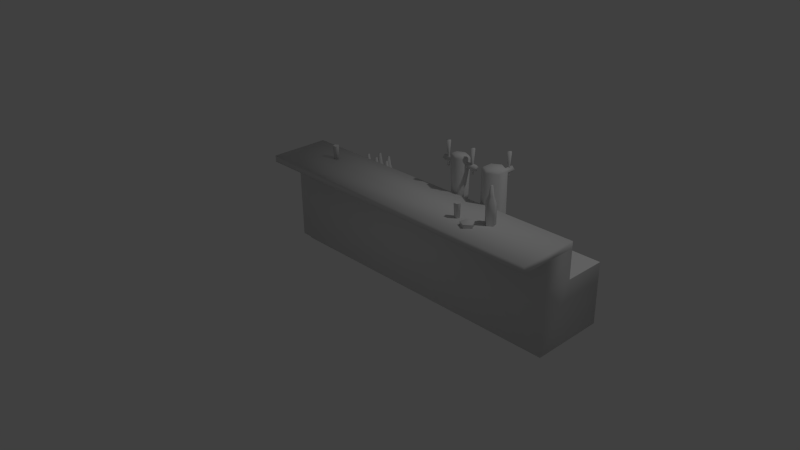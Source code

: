 # Source: bar.blend  (saved by Blender 2.69.0; exported with 4.5.12 LTS)
import bpy
from mathutils import Matrix  # noqa: F401  (used for matrix-valued properties, if any)

bpy.ops.wm.read_factory_settings(use_empty=True)
scene = bpy.context.scene
scene.name = 'Scene'

# ---- collections
col_collection_1 = bpy.data.collections.new('Collection 1'); scene.collection.children.link(col_collection_1)

# ---- materials (node trees are filled in below, after node groups)
mat_material = bpy.data.materials.new('Material')
mat_material.alpha_threshold = 0.0
mat_material.use_transparent_shadow = False
mat_material.roughness = 0.5
mat_material.line_color = (0.0, 0.0, 0.0, 1.0)

# ---- material node trees

# ---- world
world_world = bpy.data.worlds.new('World'); scene.world = world_world
world_world.color = (0.05088, 0.05088, 0.05088)
world_world.use_sun_shadow = False
world_world.sun_shadow_jitter_overblur = 0.0
world_world.cycles.sampling_method = 'MANUAL'
world_world.cycles.sample_map_resolution = 256

# ---- cameras
cam_camera = bpy.data.cameras.new('Camera')
cam_camera.clip_end = 100.0
cam_camera.lens = 35.0
cam_camera.sensor_width = 32.0
cam_camera.sensor_height = 18.0
cam_camera.ortho_scale = 7.314
cam_camera.dof.focus_distance = 0.0
cam_camera.dof.aperture_fstop = 128.0

# ---- lights
light_lamp = bpy.data.lights.new('Lamp', 'POINT')
light_lamp.transmission_factor = 0.0
light_lamp.cutoff_distance = 30.0
light_lamp.energy = 100.0
light_lamp.shadow_buffer_clip_start = 1.001
light_lamp.shadow_soft_size = 0.1
light_lamp.shadow_maximum_resolution = 0.006
light_lamp.use_absolute_resolution = True
light_lamp.cycles.use_multiple_importance_sampling = False

# ---- meshes
me_barra_cube_007 = bpy.data.meshes.new('Barra_Cube.007')
me_barra_cube_007.from_pydata([(-2.175, 1.281, 0.2271), (-2.168, 1.455, 0.2248), (-2.182, 1.455, 0.2696), (-2.187, 1.281, 0.2635), (-2.23, 1.455, 0.2696), (-2.225, 1.281, 0.2635), (-2.244, 1.455, 0.2248), (-2.237, 1.281, 0.2271), (-2.206, 1.455, 0.197), (-2.206, 1.281, 0.2047), (-2.182, 1.455, 0.2696), (-2.168, 1.455, 0.2248), (-2.244, 1.455, 0.2248), (-2.23, 1.455, 0.2696), (-2.206, 1.455, 0.197), (-0.9558, 1.005, -0.09662), (-0.9558, 0.9973, -0.1375), (-0.9503, 0.9973, -0.1416), (-0.9114, 1.005, -0.1289), (-0.9524, 0.9973, -0.1481), (-0.9283, 1.005, -0.1812), (-0.9592, 0.9973, -0.1481), (-0.9833, 1.005, -0.1812), (-0.9592, 0.9973, -0.1481), (-0.9524, 0.9973, -0.1481), (-0.9525, 0.9395, -0.1479), (-0.9591, 0.9395, -0.1479), (-1.0, 1.005, -0.1289), (-0.9613, 0.9973, -0.1416), (-0.9558, 0.9395, -0.1377), (-0.9612, 0.9395, -0.1416), (-1.01, 0.896, -0.1258), (-0.9558, 0.896, -0.08665), (-0.9613, 0.9973, -0.1416), (-0.9503, 0.9973, -0.1416), (-0.9504, 0.9395, -0.1416), (-0.9558, 0.9973, -0.1375), (-1.003, 0.8361, -0.1279), (-0.9558, 0.8361, -0.09336), (-0.9225, 0.896, -0.1892), (-0.9891, 0.896, -0.1892), (-0.9019, 0.896, -0.1258), (-0.9264, 0.8361, -0.1838), (-0.9082, 0.8361, -0.1279), (-1.003, 0.8361, -0.1279), (-0.9852, 0.8361, -0.1838), (-0.9264, 0.8361, -0.1838), (-0.9852, 0.8361, -0.1838), (-0.9082, 0.8361, -0.1279), (-0.9558, 0.8361, -0.09336), (-1.077, 1.005, -0.09662), (-1.077, 0.9973, -0.1375), (-1.071, 0.9973, -0.1416), (-1.032, 1.005, -0.1289), (-1.073, 0.9973, -0.1481), (-1.049, 1.005, -0.1812), (-1.08, 0.9973, -0.1481), (-1.104, 1.005, -0.1812), (-1.08, 0.9973, -0.1481), (-1.073, 0.9973, -0.1481), (-1.073, 0.9395, -0.1479), (-1.08, 0.9395, -0.1479), (-1.121, 1.005, -0.1289), (-1.082, 0.9973, -0.1416), (-1.077, 0.9395, -0.1377), (-1.082, 0.9395, -0.1416), (-1.131, 0.896, -0.1258), (-1.077, 0.896, -0.08665), (-1.082, 0.9973, -0.1416), (-1.071, 0.9973, -0.1416), (-1.071, 0.9395, -0.1416), (-1.077, 0.9973, -0.1375), (-1.124, 0.8361, -0.1279), (-1.077, 0.8361, -0.09336), (-1.043, 0.896, -0.1892), (-1.11, 0.896, -0.1892), (-1.023, 0.896, -0.1258), (-1.047, 0.8361, -0.1838), (-1.029, 0.8361, -0.1279), (-1.124, 0.8361, -0.1279), (-1.106, 0.8361, -0.1838), (-1.047, 0.8361, -0.1838), (-1.106, 0.8361, -0.1838), (-1.029, 0.8361, -0.1279), (-1.077, 0.8361, -0.09336), (-1.999, 0.834, -0.2112), (-2.0, 1.074, -0.2109), (-2.033, 1.074, -0.2773), (-2.033, 0.834, -0.2772), (-1.981, 1.074, -0.3299), (-1.981, 0.834, -0.3295), (-1.914, 1.074, -0.296), (-1.915, 0.834, -0.2958), (-1.975, 1.167, -0.2997), (-1.942, 1.167, -0.2832), (-1.926, 0.834, -0.2227), (-1.926, 1.074, -0.2225), (-1.984, 1.167, -0.2416), (-1.948, 1.167, -0.2472), (-1.959, 1.28, -0.2568), (-1.978, 1.28, -0.2539), (-2.0, 1.167, -0.274), (-1.986, 1.28, -0.2705), (-1.956, 1.28, -0.2752), (-1.973, 1.28, -0.2837), (-1.817, 0.834, -0.2044), (-1.817, 1.074, -0.2041), (-1.874, 1.074, -0.2509), (-1.874, 0.834, -0.2509), (-1.848, 1.074, -0.3204), (-1.848, 0.834, -0.3201), (-1.774, 1.074, -0.3165), (-1.774, 0.834, -0.3162), (-1.83, 1.167, -0.2953), (-1.794, 1.167, -0.2934), (-1.755, 0.834, -0.2447), (-1.754, 1.074, -0.2446), (-1.815, 1.167, -0.2384), (-1.784, 1.167, -0.2582), (-1.798, 1.28, -0.2624), (-1.814, 1.28, -0.2522), (-1.843, 1.167, -0.2613), (-1.829, 1.28, -0.264), (-1.803, 1.28, -0.2804), (-1.822, 1.28, -0.2814), (-1.747, 0.834, -0.09064), (-1.747, 1.074, -0.09037), (-1.783, 1.074, -0.1558), (-1.782, 0.834, -0.1557), (-1.731, 1.074, -0.2098), (-1.731, 0.834, -0.2094), (-1.664, 1.074, -0.1777), (-1.664, 0.834, -0.1775), (-1.725, 1.167, -0.1798), (-1.692, 1.167, -0.1641), (-1.674, 0.834, -0.1041), (-1.674, 1.074, -0.1039), (-1.732, 1.167, -0.1214), (-1.697, 1.167, -0.128), (-1.708, 1.28, -0.1373), (-1.726, 1.28, -0.1339), (-1.75, 1.167, -0.1534), (-1.735, 1.28, -0.1503), (-1.706, 1.28, -0.1558), (-1.722, 1.28, -0.1638), (-1.832, 0.834, -0.1166), (-1.832, 1.074, -0.1165), (-1.892, 1.074, -0.07313), (-1.892, 0.834, -0.07346), (-1.952, 1.074, -0.1172), (-1.952, 0.834, -0.1173), (-1.929, 1.074, -0.1879), (-1.928, 0.834, -0.1876), (-1.923, 1.167, -0.1277), (-1.912, 1.167, -0.1622), (-1.854, 0.834, -0.1872), (-1.854, 1.074, -0.1874), (-1.864, 1.167, -0.1273), (-1.875, 1.167, -0.162), (-1.883, 1.28, -0.1495), (-1.877, 1.28, -0.1317), (-1.894, 1.167, -0.1061), (-1.893, 1.28, -0.1208), (-1.902, 1.28, -0.1496), (-1.908, 1.28, -0.1319), (0.2882, 1.28, 0.2112), (0.288, 1.52, 0.2109), (0.3625, 1.52, 0.2111), (0.3623, 1.28, 0.2113), (0.3853, 1.52, 0.2819), (0.385, 1.28, 0.2818), (0.3251, 1.52, 0.3255), (0.325, 1.28, 0.3252), (0.3558, 1.613, 0.2735), (0.3263, 1.613, 0.2948), (0.2652, 1.28, 0.2816), (0.2649, 1.52, 0.2817), (0.3082, 1.613, 0.2388), (0.2969, 1.613, 0.2734), (0.3105, 1.726, 0.2678), (0.3163, 1.726, 0.25), (0.3446, 1.613, 0.2389), (0.335, 1.726, 0.2501), (0.3256, 1.726, 0.2788), (0.3407, 1.726, 0.2678), (0.008921, 1.585, -0.3123), (-0.02991, 1.546, -0.3123), (-0.02991, 1.546, -0.4848), (0.008921, 1.585, -0.4848), (-0.06873, 1.585, -0.3123), (-0.06873, 1.585, -0.4848), (-0.02991, 1.624, -0.4848), (-0.02991, 1.624, -0.3123), (-0.02991, 1.568, -0.4062), (-0.0508, 1.568, -0.4271), (-0.0508, 1.499, -0.4271), (-0.02991, 1.499, -0.4062), (-0.01483, 1.607, -0.4289), (-0.02991, 1.607, -0.444), (-0.02991, 1.799, -0.4641), (0.005272, 1.799, -0.4289), (-0.04498, 1.607, -0.4289), (-0.06508, 1.799, -0.4289), (-0.02991, 1.799, -0.3938), (-0.02991, 1.607, -0.4139), (-0.009008, 1.568, -0.4271), (-0.009008, 1.499, -0.4271), (-0.02991, 1.499, -0.448), (-0.02991, 1.568, -0.448), (-0.03025, 0.8316, -0.3357), (-0.03025, 1.657, -0.3357), (0.09479, 1.657, -0.2635), (0.09479, 0.8316, -0.2635), (0.09479, 1.657, -0.1191), (0.09479, 0.8316, -0.1191), (-0.03025, 1.657, -0.04693), (-0.03025, 0.8316, -0.04693), (-0.1553, 1.657, -0.1191), (-0.1553, 0.8316, -0.1191), (-0.03025, 1.682, -0.07037), (-0.135, 1.682, -0.1308), (-0.1553, 0.8316, -0.2635), (-0.1553, 1.657, -0.2635), (0.07449, 1.682, -0.2518), (-0.03025, 1.682, -0.3123), (-0.135, 1.682, -0.2518), (0.07449, 1.682, -0.1308), (-0.4202, 1.626, -0.1771), (-0.4202, 1.588, -0.1383), (-0.2477, 1.588, -0.1383), (-0.2477, 1.626, -0.1771), (-0.4202, 1.626, -0.09944), (-0.2477, 1.626, -0.09944), (-0.2477, 1.665, -0.1383), (-0.4202, 1.665, -0.1383), (-0.3263, 1.609, -0.1383), (-0.3054, 1.609, -0.1174), (-0.3054, 1.54, -0.1174), (-0.3263, 1.54, -0.1383), (-0.3036, 1.649, -0.1533), (-0.2885, 1.649, -0.1383), (-0.2684, 1.841, -0.1383), (-0.3036, 1.841, -0.1734), (-0.3036, 1.649, -0.1232), (-0.3036, 1.841, -0.1031), (-0.3388, 1.841, -0.1383), (-0.3187, 1.649, -0.1383), (-0.3054, 1.609, -0.1592), (-0.3054, 1.54, -0.1592), (-0.2845, 1.54, -0.1383), (-0.2845, 1.609, -0.1383), (-0.5493, 1.626, -0.1771), (-0.5493, 1.588, -0.1383), (-0.7218, 1.588, -0.1383), (-0.7218, 1.626, -0.1771), (-0.5493, 1.626, -0.09944), (-0.7218, 1.626, -0.09944), (-0.7218, 1.665, -0.1383), (-0.5493, 1.665, -0.1383), (-0.6432, 1.609, -0.1383), (-0.6641, 1.609, -0.1174), (-0.6641, 1.54, -0.1174), (-0.6432, 1.54, -0.1383), (-0.6659, 1.649, -0.1533), (-0.681, 1.649, -0.1383), (-0.7011, 1.841, -0.1383), (-0.6659, 1.841, -0.1734), (-0.6659, 1.649, -0.1232), (-0.6659, 1.841, -0.1031), (-0.6308, 1.841, -0.1383), (-0.6509, 1.649, -0.1383), (-0.6641, 1.609, -0.1592), (-0.6641, 1.54, -0.1592), (-0.685, 1.54, -0.1383), (-0.685, 1.609, -0.1383), (-0.485, 0.8336, -0.2055), (-0.485, 1.7, -0.2294), (-0.3748, 1.7, -0.1834), (-0.4035, 0.8336, -0.1715), (-0.3748, 1.7, -0.09151), (-0.4035, 0.8336, -0.1035), (-0.485, 1.7, -0.04556), (-0.485, 0.8336, -0.06948), (-0.5953, 1.7, -0.09151), (-0.5666, 0.8336, -0.1035), (-0.485, 1.725, -0.06048), (-0.5774, 1.725, -0.09897), (-0.5666, 0.8336, -0.1715), (-0.5953, 1.7, -0.1834), (-0.3927, 1.725, -0.176), (-0.485, 1.725, -0.2145), (-0.5774, 1.725, -0.176), (-0.3927, 1.725, -0.09897), (-0.002209, 1.281, 0.3743), (0.005058, 1.455, 0.3719), (-0.009523, 1.455, 0.4168), (-0.01401, 1.281, 0.4106), (-0.05671, 1.455, 0.4168), (-0.05222, 1.281, 0.4106), (-0.0713, 1.455, 0.3719), (-0.06403, 1.281, 0.3743), (-0.03312, 1.455, 0.3442), (-0.03312, 1.281, 0.3518), (-0.009523, 1.455, 0.4168), (0.005058, 1.455, 0.3719), (-0.0713, 1.455, 0.3719), (-0.05671, 1.455, 0.4168), (-0.03312, 1.455, 0.3442), (-1.194, 1.005, -0.09662), (-1.194, 0.9973, -0.1375), (-1.188, 0.9973, -0.1416), (-1.149, 1.005, -0.1289), (-1.19, 0.9973, -0.1481), (-1.166, 1.005, -0.1812), (-1.197, 0.9973, -0.1481), (-1.221, 1.005, -0.1812), (-1.197, 0.9973, -0.1481), (-1.19, 0.9973, -0.1481), (-1.19, 0.9395, -0.1479), (-1.197, 0.9395, -0.1479), (-1.238, 1.005, -0.1289), (-1.199, 0.9973, -0.1416), (-1.194, 0.9395, -0.1377), (-1.199, 0.9395, -0.1416), (-1.248, 0.896, -0.1258), (-1.194, 0.896, -0.08665), (-1.199, 0.9973, -0.1416), (-1.188, 0.9973, -0.1416), (-1.188, 0.9395, -0.1416), (-1.194, 0.9973, -0.1375), (-1.241, 0.8361, -0.1279), (-1.194, 0.8361, -0.09336), (-1.16, 0.896, -0.1892), (-1.227, 0.896, -0.1892), (-1.14, 0.896, -0.1258), (-1.164, 0.8361, -0.1838), (-1.146, 0.8361, -0.1279), (-1.241, 0.8361, -0.1279), (-1.223, 0.8361, -0.1838), (-1.164, 0.8361, -0.1838), (-1.223, 0.8361, -0.1838), (-1.146, 0.8361, -0.1279), (-1.194, 0.8361, -0.09336), (-2.001, 0.834, -0.1067), (-2.001, 1.074, -0.1065), (-2.073, 1.074, -0.08906), (-2.073, 0.834, -0.08934), (-2.112, 1.074, -0.1525), (-2.112, 0.834, -0.1524), (-2.064, 1.074, -0.2091), (-2.064, 0.834, -0.2088), (-2.081, 1.167, -0.1513), (-2.058, 1.167, -0.179), (-1.995, 0.834, -0.1805), (-1.995, 1.074, -0.1807), (-2.027, 1.167, -0.1288), (-2.024, 1.167, -0.1651), (-2.036, 1.28, -0.1564), (-2.038, 1.28, -0.1378), (-2.062, 1.167, -0.1203), (-2.056, 1.28, -0.1334), (-2.053, 1.28, -0.1635), (-2.065, 1.28, -0.1493), (0.2206, 1.282, 0.3871), (0.2206, 1.327, 0.3871), (0.2642, 1.327, 0.4741), (0.2642, 1.282, 0.4741), (0.195, 1.327, 0.5425), (0.195, 1.282, 0.5425), (0.1085, 1.327, 0.4978), (0.1085, 1.282, 0.4978), (0.195, 1.327, 0.5425), (0.2642, 1.327, 0.4741), (0.2185, 1.346, 0.4665), (0.188, 1.346, 0.4966), (0.1243, 1.282, 0.4017), (0.1243, 1.327, 0.4017), (0.1993, 1.346, 0.4282), (0.1569, 1.346, 0.4347), (0.2206, 1.327, 0.3871), (0.1243, 1.327, 0.4017), (0.1085, 1.327, 0.4978), (0.15, 1.346, 0.477), (-2.822, 0.8392, -0.04208), (-2.822, 0.8392, -0.5721), (-2.822, 0.07174, -0.5721), (-2.822, 0.07174, -0.04208), (1.154, 0.8392, -0.5721), (1.154, 0.07174, -0.5721), (1.154, 0.8392, -0.04208), (1.154, 0.8392, 0.3514), (1.154, 0.07174, 0.3514), (1.154, 0.07174, -0.04208), (-2.822, 0.8392, 0.3514), (-2.822, 0.07174, 0.3514), (1.098, 0.07174, 0.2897), (1.098, 0.07174, -0.04847), (1.154, 0.8392, -0.04208), (1.154, 0.8392, -0.5721), (-2.822, 0.8392, -0.5721), (-2.822, 0.8392, -0.04208), (1.154, 1.201, 0.3514), (1.154, 1.201, -0.04208), (1.154, 1.283, -0.04208), (1.154, 1.283, 0.3514), (1.098, 0.07174, -0.5041), (-2.766, 0.07174, -0.5041), (-2.822, 1.283, -0.04208), (-2.822, 1.283, 0.3514), (-2.822, 1.201, -0.04208), (-2.822, 1.201, 0.3514), (1.154, 1.283, 0.7153), (1.154, 1.201, 0.7153), (1.154, 1.201, 0.3514), (-2.822, 1.201, 0.3514), (-2.822, 1.201, -0.04208), (1.154, 1.201, -0.04208), (-2.822, 1.201, 0.7153), (-2.822, 1.283, 0.7153), (1.098, 0.07174, -0.5041), (1.098, 0.07174, -0.04847), (1.098, 0.005394, -0.04847), (1.098, 0.005394, -0.5041), (-2.766, 0.07174, -0.04847), (-2.766, 0.07174, -0.5041), (-2.766, 0.005394, -0.5041), (-2.766, 0.005394, -0.04847), (-2.766, 0.07174, -0.04847), (-2.766, 0.07174, 0.2897), (-2.766, 0.005394, 0.2897), (1.098, 0.005394, 0.2897), (-2.766, 0.07174, 0.2897), (1.098, 0.07174, 0.2897)], [], [(0, 1, 2, 3), (3, 2, 4, 5), (5, 4, 6, 7), (7, 6, 8, 9), (10, 11, 12, 13), (11, 14, 12), (1, 0, 9, 8), (15, 16, 17, 18), (18, 17, 19, 20), (20, 19, 21, 22), (23, 24, 25, 26), (27, 28, 16, 15), (22, 21, 28, 27), (29, 30, 31, 32), (33, 23, 26, 30), (24, 34, 35, 25), (36, 33, 30, 29), (34, 36, 29, 35), (32, 31, 37, 38), (26, 25, 39, 40), (35, 29, 32, 41), (30, 26, 40, 31), (25, 35, 41, 39), (42, 43, 44, 45), (40, 39, 46, 47), (41, 32, 38, 48), (31, 40, 47, 37), (39, 41, 48, 46), (43, 49, 44), (50, 51, 52, 53), (53, 52, 54, 55), (55, 54, 56, 57), (58, 59, 60, 61), (62, 63, 51, 50), (57, 56, 63, 62), (64, 65, 66, 67), (68, 58, 61, 65), (59, 69, 70, 60), (71, 68, 65, 64), (69, 71, 64, 70), (67, 66, 72, 73), (61, 60, 74, 75), (70, 64, 67, 76), (65, 61, 75, 66), (60, 70, 76, 74), (77, 78, 79, 80), (75, 74, 81, 82), (76, 67, 73, 83), (66, 75, 82, 72), (74, 76, 83, 81), (78, 84, 79), (85, 86, 87, 88), (88, 87, 89, 90), (90, 89, 91, 92), (91, 89, 93, 94), (95, 96, 86, 85), (92, 91, 96, 95), (97, 98, 99, 100), (96, 91, 94, 98), (89, 87, 101, 93), (86, 96, 98, 97), (87, 86, 97, 101), (94, 93, 104, 103), (101, 97, 100, 102), (98, 94, 103, 99), (93, 101, 102, 104), (105, 106, 107, 108), (108, 107, 109, 110), (110, 109, 111, 112), (111, 109, 113, 114), (115, 116, 106, 105), (112, 111, 116, 115), (117, 118, 119, 120), (116, 111, 114, 118), (109, 107, 121, 113), (106, 116, 118, 117), (107, 106, 117, 121), (114, 113, 124, 123), (121, 117, 120, 122), (118, 114, 123, 119), (113, 121, 122, 124), (125, 126, 127, 128), (128, 127, 129, 130), (130, 129, 131, 132), (131, 129, 133, 134), (135, 136, 126, 125), (132, 131, 136, 135), (137, 138, 139, 140), (136, 131, 134, 138), (129, 127, 141, 133), (126, 136, 138, 137), (127, 126, 137, 141), (134, 133, 144, 143), (141, 137, 140, 142), (138, 134, 143, 139), (133, 141, 142, 144), (145, 146, 147, 148), (148, 147, 149, 150), (150, 149, 151, 152), (151, 149, 153, 154), (155, 156, 146, 145), (152, 151, 156, 155), (157, 158, 159, 160), (156, 151, 154, 158), (149, 147, 161, 153), (146, 156, 158, 157), (147, 146, 157, 161), (154, 153, 164, 163), (161, 157, 160, 162), (158, 154, 163, 159), (153, 161, 162, 164), (165, 166, 167, 168), (168, 167, 169, 170), (170, 169, 171, 172), (171, 169, 173, 174), (175, 176, 166, 165), (172, 171, 176, 175), (177, 178, 179, 180), (176, 171, 174, 178), (169, 167, 181, 173), (166, 176, 178, 177), (167, 166, 177, 181), (174, 173, 184, 183), (181, 177, 180, 182), (178, 174, 183, 179), (173, 181, 182, 184), (185, 186, 187, 188), (186, 189, 190, 187), (187, 190, 191, 188), (192, 185, 188, 191), (189, 192, 191, 190), (193, 194, 195, 196), (197, 198, 199, 200), (198, 201, 202, 199), (199, 202, 203, 200), (204, 197, 200, 203), (201, 204, 203, 202), (205, 193, 196, 206), (196, 195, 207, 206), (208, 205, 206, 207), (194, 208, 207, 195), (209, 210, 211, 212), (212, 211, 213, 214), (214, 213, 215, 216), (216, 215, 217, 218), (217, 215, 219, 220), (221, 222, 210, 209), (218, 217, 222, 221), (213, 211, 223, 226), (222, 217, 220, 225), (211, 210, 224, 223), (215, 213, 226, 219), (210, 222, 225, 224), (227, 228, 229, 230), (228, 231, 232, 229), (229, 232, 233, 230), (234, 227, 230, 233), (231, 234, 233, 232), (235, 236, 237, 238), (239, 240, 241, 242), (240, 243, 244, 241), (241, 244, 245, 242), (246, 239, 242, 245), (243, 246, 245, 244), (247, 235, 238, 248), (238, 237, 249, 248), (250, 247, 248, 249), (236, 250, 249, 237), (251, 252, 253, 254), (252, 255, 256, 253), (253, 256, 257, 254), (258, 251, 254, 257), (255, 258, 257, 256), (259, 260, 261, 262), (263, 264, 265, 266), (264, 267, 268, 265), (265, 268, 269, 266), (270, 263, 266, 269), (267, 270, 269, 268), (271, 259, 262, 272), (262, 261, 273, 272), (274, 271, 272, 273), (260, 274, 273, 261), (275, 276, 277, 278), (278, 277, 279, 280), (280, 279, 281, 282), (282, 281, 283, 284), (283, 281, 285, 286), (287, 288, 276, 275), (284, 283, 288, 287), (279, 277, 289, 292), (288, 283, 286, 291), (277, 276, 290, 289), (281, 279, 292, 285), (276, 288, 291, 290), (293, 294, 295, 296), (296, 295, 297, 298), (298, 297, 299, 300), (300, 299, 301, 302), (303, 304, 305, 306), (304, 307, 305), (302, 301, 294, 293), (308, 309, 310, 311), (311, 310, 312, 313), (313, 312, 314, 315), (316, 317, 318, 319), (320, 321, 309, 308), (315, 314, 321, 320), (322, 323, 324, 325), (326, 316, 319, 323), (317, 327, 328, 318), (329, 326, 323, 322), (327, 329, 322, 328), (325, 324, 330, 331), (319, 318, 332, 333), (328, 322, 325, 334), (323, 319, 333, 324), (318, 328, 334, 332), (335, 336, 337, 338), (333, 332, 339, 340), (334, 325, 331, 341), (324, 333, 340, 330), (332, 334, 341, 339), (336, 342, 337), (343, 344, 345, 346), (346, 345, 347, 348), (348, 347, 349, 350), (349, 347, 351, 352), (353, 354, 344, 343), (350, 349, 354, 353), (355, 356, 357, 358), (354, 349, 352, 356), (347, 345, 359, 351), (344, 354, 356, 355), (345, 344, 355, 359), (352, 351, 362, 361), (359, 355, 358, 360), (356, 352, 361, 357), (351, 359, 360, 362), (363, 364, 365, 366), (366, 365, 367, 368), (368, 367, 369, 370), (371, 372, 373, 374), (375, 376, 364, 363), (370, 369, 376, 375), (375, 368, 370), (373, 377, 378, 374), (379, 380, 378, 377), (372, 379, 377, 373), (381, 371, 374, 382), (380, 381, 382, 378), (374, 378, 382), (363, 366, 368, 375), (383, 384, 385, 386), (384, 387, 388, 385), (389, 390, 391, 392), (390, 393, 394, 391), (392, 391, 395, 396), (397, 398, 399, 400), (401, 402, 403, 404), (385, 388, 405, 406), (387, 389, 392, 388), (393, 383, 386, 394), (404, 403, 407, 408), (402, 409, 407, 403), (409, 410, 408, 407), (401, 404, 411, 412), (393, 390, 413, 414), (383, 393, 414, 415), (389, 383, 415, 416), (390, 389, 416, 413), (417, 412, 411, 418), (408, 410, 417, 418), (404, 408, 418, 411), (410, 401, 412, 417), (419, 420, 421, 422), (423, 424, 425, 426), (386, 385, 406, 427), (391, 394, 428, 395), (388, 392, 396, 405), (394, 386, 427, 428), (426, 425, 422, 421), (429, 426, 421, 430), (431, 423, 426, 429), (420, 432, 430, 421), (432, 431, 429, 430), (424, 419, 422, 425), (108, 110, 112, 115, 105), (293, 296, 298, 300, 302), (27, 15, 18, 20, 22), (0, 3, 5, 7, 9), (358, 357, 361, 362, 360), (92, 95, 85, 88, 90), (150, 152, 155, 145, 148), (311, 313, 315, 320, 308), (292, 289, 290, 291, 286, 285), (119, 123, 124, 122, 120), (353, 343, 346, 348, 350), (168, 170, 172, 175, 165), (53, 55, 57, 62, 50), (220, 219, 226, 223, 224, 225), (160, 159, 163, 164, 162), (142, 140, 139, 143, 144), (184, 182, 180, 179, 183), (99, 103, 104, 102, 100), (132, 135, 125, 128, 130)])
me_barra_cube_007.polygons.foreach_set('use_smooth', [True] * 306)
_k = set([(1, 2), (1, 8), (2, 4), (4, 6), (6, 8), (10, 11), (10, 13), (11, 14), (12, 13), (12, 14), (16, 17), (16, 28), (17, 19), (19, 21), (21, 28), (23, 24), (23, 33), (24, 34), (33, 36), (34, 36), (37, 38), (37, 47), (38, 48), (42, 43), (42, 45), (43, 49), (44, 45), (44, 49), (46, 47), (46, 48), (51, 52), (51, 63), (52, 54), (54, 56), (56, 63), (58, 59), (58, 68), (59, 69), (68, 71), (69, 71), (72, 73), (72, 82), (73, 83), (77, 78), (77, 80), (78, 84), (79, 80), (79, 84), (81, 82), (81, 83), (185, 186), (185, 192), (186, 189), (189, 192), (193, 194), (193, 205), (194, 208), (197, 198), (197, 204), (198, 201), (201, 204), (205, 208), (209, 212), (209, 221), (212, 214), (214, 216), (216, 218), (218, 221), (227, 228), (227, 234), (228, 231), (231, 234), (235, 236), (235, 247), (236, 250), (239, 240), (239, 246), (240, 243), (243, 246), (247, 250), (251, 252), (251, 258), (252, 255), (255, 258), (259, 260), (259, 271), (260, 274), (263, 264), (263, 270), (264, 267), (267, 270), (271, 274), (275, 278), (275, 287), (278, 280), (280, 282), (282, 284), (284, 287), (294, 295), (294, 301), (295, 297), (297, 299), (299, 301), (303, 304), (303, 306), (304, 307), (305, 306), (305, 307), (309, 310), (309, 321), (310, 312), (312, 314), (314, 321), (316, 317), (316, 326), (317, 327), (326, 329), (327, 329), (330, 331), (330, 340), (331, 341), (335, 336), (335, 338), (336, 342), (337, 338), (337, 342), (339, 340), (339, 341), (364, 365), (364, 376), (365, 367), (367, 369), (369, 376), (371, 372), (371, 381), (372, 379), (379, 380), (380, 381), (383, 384), (383, 389), (384, 387), (387, 389), (395, 396), (395, 428), (396, 405), (397, 398), (397, 400), (398, 399), (399, 400), (401, 402), (401, 410), (402, 409), (405, 406), (406, 427), (409, 410), (413, 414), (413, 416), (414, 415), (415, 416), (419, 420), (419, 424), (420, 432), (423, 424), (423, 431), (427, 428), (431, 432)])
me_barra_cube_007.attributes.new('sharp_edge', 'BOOLEAN', 'EDGE').data.foreach_set('value', [ (min(e.vertices), max(e.vertices)) in _k for e in me_barra_cube_007.edges])
_uv = me_barra_cube_007.uv_layers.new(name='UVMap')
_uv.uv.foreach_set('vector', [0.8005, 0.6625, 0.8027, 0.6926, 0.7946, 0.6929, 0.7939, 0.6628, 0.7939, 0.6628, 0.7946, 0.6929, 0.7864, 0.6929, 0.7873, 0.6628, 0.7873, 0.6628, 0.7864, 0.6929, 0.7783, 0.6925, 0.7808, 0.6624, 0.7808, 0.6624, 0.7783, 0.6925, 0.7703, 0.6916, 0.7742, 0.6617, 0.7946, 0.6929, 0.797, 0.7007, 0.7839, 0.7006, 0.7864, 0.6929, 0.797, 0.7007, 0.7905, 0.7054, 0.7839, 0.7006, 0.8027, 0.6926, 0.8005, 0.6625, 0.807, 0.6619, 0.8107, 0.6918, 0.8316, 0.716, 0.8339, 0.7255, 0.8322, 0.7255, 0.8263, 0.7185, 0.8263, 0.7185, 0.8322, 0.7255, 0.8305, 0.7261, 0.8228, 0.7229, 0.8228, 0.7229, 0.8305, 0.7261, 0.8291, 0.7277, 0.8223, 0.7297, 0.8291, 0.7277, 0.8305, 0.7261, 0.8314, 0.7385, 0.8304, 0.7386, 0.8398, 0.7167, 0.8355, 0.726, 0.8339, 0.7255, 0.8316, 0.716, 0.8464, 0.7277, 0.8367, 0.727, 0.8355, 0.726, 0.8398, 0.7167, 0.8292, 0.7407, 0.8298, 0.742, 0.8215, 0.7495, 0.8151, 0.74, 0.8355, 0.726, 0.8367, 0.727, 0.8361, 0.7385, 0.8348, 0.7384, 0.8305, 0.7261, 0.8322, 0.7255, 0.8326, 0.7384, 0.8314, 0.7385, 0.8339, 0.7255, 0.8355, 0.726, 0.8348, 0.7384, 0.8337, 0.7384, 0.8322, 0.7255, 0.8339, 0.7255, 0.8337, 0.7384, 0.8326, 0.7384, 0.8151, 0.74, 0.8215, 0.7495, 0.8159, 0.7583, 0.806, 0.75, 0.831, 0.7425, 0.8323, 0.7423, 0.8354, 0.7527, 0.8283, 0.7533, 0.8333, 0.7414, 0.8337, 0.74, 0.8484, 0.7398, 0.8421, 0.7491, 0.8298, 0.742, 0.831, 0.7425, 0.8283, 0.7533, 0.8215, 0.7495, 0.8323, 0.7423, 0.8333, 0.7414, 0.8421, 0.7491, 0.8354, 0.7527, 0.8383, 0.7627, 0.8414, 0.774, 0.8225, 0.7731, 0.8266, 0.7622, 0.8283, 0.7533, 0.8354, 0.7527, 0.8383, 0.7627, 0.8266, 0.7622, 0.8421, 0.7491, 0.8484, 0.7398, 0.8562, 0.7483, 0.8484, 0.7564, 0.8215, 0.7495, 0.8283, 0.7533, 0.8266, 0.7622, 0.8159, 0.7583, 0.8354, 0.7527, 0.8421, 0.7491, 0.8484, 0.7564, 0.8383, 0.7627, 0.8414, 0.774, 0.8316, 0.7805, 0.8225, 0.7731, 0.8316, 0.716, 0.8339, 0.7255, 0.8322, 0.7255, 0.8263, 0.7185, 0.8263, 0.7185, 0.8322, 0.7255, 0.8305, 0.7261, 0.8228, 0.7229, 0.8228, 0.7229, 0.8305, 0.7261, 0.8291, 0.7277, 0.8223, 0.7297, 0.8291, 0.7277, 0.8305, 0.7261, 0.8314, 0.7385, 0.8304, 0.7386, 0.8398, 0.7167, 0.8355, 0.726, 0.8339, 0.7255, 0.8316, 0.716, 0.8464, 0.7277, 0.8367, 0.727, 0.8355, 0.726, 0.8398, 0.7167, 0.8292, 0.7407, 0.8298, 0.742, 0.8215, 0.7495, 0.8151, 0.74, 0.8355, 0.726, 0.8367, 0.727, 0.8361, 0.7385, 0.8348, 0.7384, 0.8305, 0.7261, 0.8322, 0.7255, 0.8326, 0.7384, 0.8314, 0.7385, 0.8339, 0.7255, 0.8355, 0.726, 0.8348, 0.7384, 0.8337, 0.7384, 0.8322, 0.7255, 0.8339, 0.7255, 0.8337, 0.7384, 0.8326, 0.7384, 0.8151, 0.74, 0.8215, 0.7495, 0.8159, 0.7583, 0.806, 0.75, 0.831, 0.7425, 0.8323, 0.7423, 0.8354, 0.7527, 0.8283, 0.7533, 0.8333, 0.7414, 0.8337, 0.74, 0.8484, 0.7398, 0.8421, 0.7491, 0.8298, 0.742, 0.831, 0.7425, 0.8283, 0.7533, 0.8215, 0.7495, 0.8323, 0.7423, 0.8333, 0.7414, 0.8421, 0.7491, 0.8354, 0.7527, 0.8383, 0.7627, 0.8414, 0.774, 0.8225, 0.7731, 0.8266, 0.7622, 0.8283, 0.7533, 0.8354, 0.7527, 0.8383, 0.7627, 0.8266, 0.7622, 0.8421, 0.7491, 0.8484, 0.7398, 0.8562, 0.7483, 0.8484, 0.7564, 0.8215, 0.7495, 0.8283, 0.7533, 0.8266, 0.7622, 0.8159, 0.7583, 0.8354, 0.7527, 0.8421, 0.7491, 0.8484, 0.7564, 0.8383, 0.7627, 0.8414, 0.774, 0.8316, 0.7805, 0.8225, 0.7731, 0.7395, 0.7069, 0.7384, 0.746, 0.7263, 0.7478, 0.7262, 0.7067, 0.7262, 0.7067, 0.7263, 0.7478, 0.7138, 0.7469, 0.7136, 0.7068, 0.7136, 0.7068, 0.7138, 0.7469, 0.7014, 0.7483, 0.7003, 0.707, 0.7014, 0.7483, 0.7138, 0.7469, 0.7139, 0.7635, 0.7074, 0.7645, 0.7527, 0.7076, 0.7499, 0.7469, 0.7384, 0.746, 0.7395, 0.7069, 0.7659, 0.7087, 0.7617, 0.7498, 0.7499, 0.7469, 0.7527, 0.7076, 0.7399, 0.7632, 0.7468, 0.7635, 0.7441, 0.7848, 0.7407, 0.7847, 0.7499, 0.7469, 0.7617, 0.7498, 0.7534, 0.7652, 0.7468, 0.7635, 0.7138, 0.7469, 0.7263, 0.7478, 0.7205, 0.7642, 0.7139, 0.7635, 0.7384, 0.746, 0.7499, 0.7469, 0.7468, 0.7635, 0.7399, 0.7632, 0.7263, 0.7478, 0.7384, 0.746, 0.7399, 0.7632, 0.7331, 0.7644, 0.7074, 0.7645, 0.7139, 0.7635, 0.7144, 0.7842, 0.7111, 0.7845, 0.7331, 0.7644, 0.7399, 0.7632, 0.7407, 0.7847, 0.7374, 0.7851, 0.7468, 0.7635, 0.7534, 0.7652, 0.7474, 0.7855, 0.7441, 0.7848, 0.7139, 0.7635, 0.7205, 0.7642, 0.7177, 0.7844, 0.7144, 0.7842, 0.7395, 0.7069, 0.7384, 0.746, 0.7263, 0.7478, 0.7262, 0.7067, 0.7262, 0.7067, 0.7263, 0.7478, 0.7138, 0.7469, 0.7136, 0.7068, 0.7136, 0.7068, 0.7138, 0.7469, 0.7014, 0.7483, 0.7003, 0.707, 0.7014, 0.7483, 0.7138, 0.7469, 0.7139, 0.7635, 0.7074, 0.7645, 0.7527, 0.7076, 0.7499, 0.7469, 0.7384, 0.746, 0.7395, 0.7069, 0.7659, 0.7087, 0.7617, 0.7498, 0.7499, 0.7469, 0.7527, 0.7076, 0.7399, 0.7632, 0.7468, 0.7635, 0.7441, 0.7848, 0.7407, 0.7847, 0.7499, 0.7469, 0.7617, 0.7498, 0.7534, 0.7652, 0.7468, 0.7635, 0.7138, 0.7469, 0.7263, 0.7478, 0.7205, 0.7642, 0.7139, 0.7635, 0.7384, 0.746, 0.7499, 0.7469, 0.7468, 0.7635, 0.7399, 0.7632, 0.7263, 0.7478, 0.7384, 0.746, 0.7399, 0.7632, 0.7331, 0.7644, 0.7074, 0.7645, 0.7139, 0.7635, 0.7144, 0.7842, 0.7111, 0.7845, 0.7331, 0.7644, 0.7399, 0.7632, 0.7407, 0.7847, 0.7374, 0.7851, 0.7468, 0.7635, 0.7534, 0.7652, 0.7474, 0.7855, 0.7441, 0.7848, 0.7139, 0.7635, 0.7205, 0.7642, 0.7177, 0.7844, 0.7144, 0.7842, 0.7395, 0.7069, 0.7384, 0.746, 0.7263, 0.7478, 0.7262, 0.7067, 0.7262, 0.7067, 0.7263, 0.7478, 0.7138, 0.7469, 0.7136, 0.7068, 0.7136, 0.7068, 0.7138, 0.7469, 0.7014, 0.7483, 0.7003, 0.707, 0.7014, 0.7483, 0.7138, 0.7469, 0.7139, 0.7635, 0.7074, 0.7645, 0.7527, 0.7076, 0.7499, 0.7469, 0.7384, 0.746, 0.7395, 0.7069, 0.7659, 0.7087, 0.7617, 0.7498, 0.7499, 0.7469, 0.7527, 0.7076, 0.7399, 0.7632, 0.7468, 0.7635, 0.7441, 0.7848, 0.7407, 0.7847, 0.7499, 0.7469, 0.7617, 0.7498, 0.7534, 0.7652, 0.7468, 0.7635, 0.7138, 0.7469, 0.7263, 0.7478, 0.7205, 0.7642, 0.7139, 0.7635, 0.7384, 0.746, 0.7499, 0.7469, 0.7468, 0.7635, 0.7399, 0.7632, 0.7263, 0.7478, 0.7384, 0.746, 0.7399, 0.7632, 0.7331, 0.7644, 0.7074, 0.7645, 0.7139, 0.7635, 0.7144, 0.7842, 0.7111, 0.7845, 0.7331, 0.7644, 0.7399, 0.7632, 0.7407, 0.7847, 0.7374, 0.7851, 0.7468, 0.7635, 0.7534, 0.7652, 0.7474, 0.7855, 0.7441, 0.7848, 0.7139, 0.7635, 0.7205, 0.7642, 0.7177, 0.7844, 0.7144, 0.7842, 0.7395, 0.7069, 0.7384, 0.746, 0.7263, 0.7478, 0.7262, 0.7067, 0.7262, 0.7067, 0.7263, 0.7478, 0.7138, 0.7469, 0.7136, 0.7068, 0.7136, 0.7068, 0.7138, 0.7469, 0.7014, 0.7483, 0.7003, 0.707, 0.7014, 0.7483, 0.7138, 0.7469, 0.7139, 0.7635, 0.7074, 0.7645, 0.7527, 0.7076, 0.7499, 0.7469, 0.7384, 0.746, 0.7395, 0.7069, 0.7659, 0.7087, 0.7617, 0.7498, 0.7499, 0.7469, 0.7527, 0.7076, 0.7399, 0.7632, 0.7468, 0.7635, 0.7441, 0.7848, 0.7407, 0.7847, 0.7499, 0.7469, 0.7617, 0.7498, 0.7534, 0.7652, 0.7468, 0.7635, 0.7138, 0.7469, 0.7263, 0.7478, 0.7205, 0.7642, 0.7139, 0.7635, 0.7384, 0.746, 0.7499, 0.7469, 0.7468, 0.7635, 0.7399, 0.7632, 0.7263, 0.7478, 0.7384, 0.746, 0.7399, 0.7632, 0.7331, 0.7644, 0.7074, 0.7645, 0.7139, 0.7635, 0.7144, 0.7842, 0.7111, 0.7845, 0.7331, 0.7644, 0.7399, 0.7632, 0.7407, 0.7847, 0.7374, 0.7851, 0.7468, 0.7635, 0.7534, 0.7652, 0.7474, 0.7855, 0.7441, 0.7848, 0.7139, 0.7635, 0.7205, 0.7642, 0.7177, 0.7844, 0.7144, 0.7842, 0.7395, 0.7069, 0.7384, 0.746, 0.7263, 0.7478, 0.7262, 0.7067, 0.7262, 0.7067, 0.7263, 0.7478, 0.7138, 0.7469, 0.7136, 0.7068, 0.7136, 0.7068, 0.7138, 0.7469, 0.7014, 0.7483, 0.7003, 0.707, 0.7014, 0.7483, 0.7138, 0.7469, 0.7139, 0.7635, 0.7074, 0.7645, 0.7527, 0.7076, 0.7499, 0.7469, 0.7384, 0.746, 0.7395, 0.7069, 0.7659, 0.7087, 0.7617, 0.7498, 0.7499, 0.7469, 0.7527, 0.7076, 0.7399, 0.7632, 0.7468, 0.7635, 0.7441, 0.7848, 0.7407, 0.7847, 0.7499, 0.7469, 0.7617, 0.7498, 0.7534, 0.7652, 0.7468, 0.7635, 0.7138, 0.7469, 0.7263, 0.7478, 0.7205, 0.7642, 0.7139, 0.7635, 0.7384, 0.746, 0.7499, 0.7469, 0.7468, 0.7635, 0.7399, 0.7632, 0.7263, 0.7478, 0.7384, 0.746, 0.7399, 0.7632, 0.7331, 0.7644, 0.7074, 0.7645, 0.7139, 0.7635, 0.7144, 0.7842, 0.7111, 0.7845, 0.7331, 0.7644, 0.7399, 0.7632, 0.7407, 0.7847, 0.7374, 0.7851, 0.7468, 0.7635, 0.7534, 0.7652, 0.7474, 0.7855, 0.7441, 0.7848, 0.7139, 0.7635, 0.7205, 0.7642, 0.7177, 0.7844, 0.7144, 0.7842, 0.7127, 0.4779, 0.7127, 0.4873, 0.7424, 0.4873, 0.7424, 0.4779, 0.7127, 0.4495, 0.7127, 0.459, 0.7424, 0.459, 0.7424, 0.4495, 0.7519, 0.459, 0.7424, 0.459, 0.7424, 0.4684, 0.7519, 0.4684, 0.7127, 0.4684, 0.7127, 0.4779, 0.7424, 0.4779, 0.7424, 0.4684, 0.7127, 0.459, 0.7127, 0.4684, 0.7424, 0.4684, 0.7424, 0.459, 0.7127, 0.8306, 0.7178, 0.8306, 0.7178, 0.8187, 0.7127, 0.8187, 0.7729, 0.7731, 0.7692, 0.7728, 0.7643, 0.8056, 0.7729, 0.8063, 0.7692, 0.7728, 0.7656, 0.772, 0.756, 0.8037, 0.7643, 0.8056, 0.7916, 0.8121, 0.7897, 0.8037, 0.7814, 0.8056, 0.7833, 0.814, 0.7765, 0.7728, 0.7729, 0.7731, 0.7729, 0.8063, 0.7814, 0.8056, 0.7801, 0.772, 0.7765, 0.7728, 0.7814, 0.8056, 0.7897, 0.8037, 0.7077, 0.8306, 0.7127, 0.8306, 0.7127, 0.8187, 0.7077, 0.8187, 0.7127, 0.8187, 0.7178, 0.8187, 0.7178, 0.8136, 0.7127, 0.8136, 0.7026, 0.8306, 0.7077, 0.8306, 0.7077, 0.8187, 0.7026, 0.8187, 0.6975, 0.8306, 0.7026, 0.8306, 0.7026, 0.8187, 0.6975, 0.8187, 0.7751, 0.49, 0.7751, 0.6328, 0.7501, 0.6328, 0.7501, 0.49, 0.7501, 0.49, 0.7501, 0.6328, 0.7251, 0.6328, 0.7251, 0.49, 0.7251, 0.49, 0.7251, 0.6328, 0.7001, 0.6328, 0.7001, 0.49, 0.85, 0.49, 0.85, 0.6328, 0.825, 0.6328, 0.825, 0.49, 0.6873, 0.6543, 0.7001, 0.6328, 0.7033, 0.6381, 0.6935, 0.6542, 0.8001, 0.49, 0.8001, 0.6328, 0.7751, 0.6328, 0.7751, 0.49, 0.825, 0.49, 0.825, 0.6328, 0.8001, 0.6328, 0.8001, 0.49, 0.7251, 0.6328, 0.7375, 0.6544, 0.7313, 0.6545, 0.7222, 0.6383, 0.6996, 0.676, 0.6873, 0.6543, 0.6935, 0.6542, 0.7025, 0.6705, 0.7375, 0.6544, 0.7245, 0.6756, 0.7213, 0.6704, 0.7313, 0.6545, 0.7001, 0.6328, 0.7251, 0.6328, 0.7222, 0.6383, 0.7033, 0.6381, 0.7245, 0.6756, 0.6996, 0.676, 0.7025, 0.6705, 0.7213, 0.6704, 0.7127, 0.4779, 0.7127, 0.4873, 0.7424, 0.4873, 0.7424, 0.4779, 0.7127, 0.4495, 0.7127, 0.459, 0.7424, 0.459, 0.7424, 0.4495, 0.7519, 0.459, 0.7424, 0.459, 0.7424, 0.4684, 0.7519, 0.4684, 0.7127, 0.4684, 0.7127, 0.4779, 0.7424, 0.4779, 0.7424, 0.4684, 0.7127, 0.459, 0.7127, 0.4684, 0.7424, 0.4684, 0.7424, 0.459, 0.7127, 0.8306, 0.7178, 0.8306, 0.7178, 0.8187, 0.7127, 0.8187, 0.7729, 0.7731, 0.7692, 0.7728, 0.7643, 0.8056, 0.7729, 0.8063, 0.7692, 0.7728, 0.7656, 0.772, 0.756, 0.8037, 0.7643, 0.8056, 0.7916, 0.8121, 0.7897, 0.8037, 0.7814, 0.8056, 0.7833, 0.814, 0.7765, 0.7728, 0.7729, 0.7731, 0.7729, 0.8063, 0.7814, 0.8056, 0.7801, 0.772, 0.7765, 0.7728, 0.7814, 0.8056, 0.7897, 0.8037, 0.7077, 0.8306, 0.7127, 0.8306, 0.7127, 0.8187, 0.7077, 0.8187, 0.7127, 0.8187, 0.7178, 0.8187, 0.7178, 0.8136, 0.7127, 0.8136, 0.7026, 0.8306, 0.7077, 0.8306, 0.7077, 0.8187, 0.7026, 0.8187, 0.6975, 0.8306, 0.7026, 0.8306, 0.7026, 0.8187, 0.6975, 0.8187, 0.7127, 0.4779, 0.7127, 0.4873, 0.7424, 0.4873, 0.7424, 0.4779, 0.7127, 0.4495, 0.7127, 0.459, 0.7424, 0.459, 0.7424, 0.4495, 0.7519, 0.459, 0.7424, 0.459, 0.7424, 0.4684, 0.7519, 0.4684, 0.7127, 0.4684, 0.7127, 0.4779, 0.7424, 0.4779, 0.7424, 0.4684, 0.7127, 0.459, 0.7127, 0.4684, 0.7424, 0.4684, 0.7424, 0.459, 0.7127, 0.8306, 0.7178, 0.8306, 0.7178, 0.8187, 0.7127, 0.8187, 0.7729, 0.7731, 0.7692, 0.7728, 0.7643, 0.8056, 0.7729, 0.8063, 0.7692, 0.7728, 0.7656, 0.772, 0.756, 0.8037, 0.7643, 0.8056, 0.7916, 0.8121, 0.7897, 0.8037, 0.7814, 0.8056, 0.7833, 0.814, 0.7765, 0.7728, 0.7729, 0.7731, 0.7729, 0.8063, 0.7814, 0.8056, 0.7801, 0.772, 0.7765, 0.7728, 0.7814, 0.8056, 0.7897, 0.8037, 0.7077, 0.8306, 0.7127, 0.8306, 0.7127, 0.8187, 0.7077, 0.8187, 0.7127, 0.8187, 0.7178, 0.8187, 0.7178, 0.8136, 0.7127, 0.8136, 0.7026, 0.8306, 0.7077, 0.8306, 0.7077, 0.8187, 0.7026, 0.8187, 0.6975, 0.8306, 0.7026, 0.8306, 0.7026, 0.8187, 0.6975, 0.8187, 0.8739, 0.2228, 0.8793, 0.3729, 0.8586, 0.3734, 0.8586, 0.2232, 0.8586, 0.2232, 0.8586, 0.3734, 0.8427, 0.3732, 0.8468, 0.223, 0.8468, 0.223, 0.8427, 0.3732, 0.822, 0.3721, 0.8315, 0.2222, 0.8315, 0.2222, 0.822, 0.3721, 0.8014, 0.3706, 0.8162, 0.2211, 0.8014, 0.3706, 0.822, 0.3721, 0.8194, 0.3768, 0.8047, 0.3752, 0.8891, 0.2221, 0.9, 0.3719, 0.8793, 0.3729, 0.8739, 0.2228, 0.9009, 0.221, 0.9158, 0.3706, 0.9, 0.3719, 0.8891, 0.2221, 0.834, 0.3886, 0.8264, 0.4031, 0.823, 0.3984, 0.8287, 0.3885, 0.7935, 0.3848, 0.8014, 0.3706, 0.8047, 0.3752, 0.7989, 0.3849, 0.8264, 0.4031, 0.8057, 0.4011, 0.8083, 0.3964, 0.823, 0.3984, 0.822, 0.3721, 0.834, 0.3886, 0.8287, 0.3885, 0.8194, 0.3768, 0.8057, 0.4011, 0.7935, 0.3848, 0.7989, 0.3849, 0.8083, 0.3964, 0.8005, 0.6625, 0.8027, 0.6926, 0.7946, 0.6929, 0.7939, 0.6628, 0.7939, 0.6628, 0.7946, 0.6929, 0.7864, 0.6929, 0.7873, 0.6628, 0.7873, 0.6628, 0.7864, 0.6929, 0.7783, 0.6925, 0.7808, 0.6624, 0.7808, 0.6624, 0.7783, 0.6925, 0.7703, 0.6916, 0.7742, 0.6617, 0.7946, 0.6929, 0.797, 0.7007, 0.7839, 0.7006, 0.7864, 0.6929, 0.797, 0.7007, 0.7905, 0.7054, 0.7839, 0.7006, 0.807, 0.6619, 0.8107, 0.6918, 0.8027, 0.6926, 0.8005, 0.6625, 0.8316, 0.716, 0.8339, 0.7255, 0.8322, 0.7255, 0.8263, 0.7185, 0.8263, 0.7185, 0.8322, 0.7255, 0.8305, 0.7261, 0.8228, 0.7229, 0.8228, 0.7229, 0.8305, 0.7261, 0.8291, 0.7277, 0.8223, 0.7297, 0.8291, 0.7277, 0.8305, 0.7261, 0.8314, 0.7385, 0.8304, 0.7386, 0.8398, 0.7167, 0.8355, 0.726, 0.8339, 0.7255, 0.8316, 0.716, 0.8464, 0.7277, 0.8367, 0.727, 0.8355, 0.726, 0.8398, 0.7167, 0.8292, 0.7407, 0.8298, 0.742, 0.8215, 0.7495, 0.8151, 0.74, 0.8355, 0.726, 0.8367, 0.727, 0.8361, 0.7385, 0.8348, 0.7384, 0.8305, 0.7261, 0.8322, 0.7255, 0.8326, 0.7384, 0.8314, 0.7385, 0.8339, 0.7255, 0.8355, 0.726, 0.8348, 0.7384, 0.8337, 0.7384, 0.8322, 0.7255, 0.8339, 0.7255, 0.8337, 0.7384, 0.8326, 0.7384, 0.8151, 0.74, 0.8215, 0.7495, 0.8159, 0.7583, 0.806, 0.75, 0.831, 0.7425, 0.8323, 0.7423, 0.8354, 0.7527, 0.8283, 0.7533, 0.8333, 0.7414, 0.8337, 0.74, 0.8484, 0.7398, 0.8421, 0.7491, 0.8298, 0.742, 0.831, 0.7425, 0.8283, 0.7533, 0.8215, 0.7495, 0.8323, 0.7423, 0.8333, 0.7414, 0.8421, 0.7491, 0.8354, 0.7527, 0.8383, 0.7627, 0.8414, 0.774, 0.8225, 0.7731, 0.8266, 0.7622, 0.8283, 0.7533, 0.8354, 0.7527, 0.8383, 0.7627, 0.8266, 0.7622, 0.8421, 0.7491, 0.8484, 0.7398, 0.8562, 0.7483, 0.8484, 0.7564, 0.8215, 0.7495, 0.8283, 0.7533, 0.8266, 0.7622, 0.8159, 0.7583, 0.8354, 0.7527, 0.8421, 0.7491, 0.8484, 0.7564, 0.8383, 0.7627, 0.8414, 0.774, 0.8316, 0.7805, 0.8225, 0.7731, 0.7395, 0.7069, 0.7384, 0.746, 0.7263, 0.7478, 0.7262, 0.7067, 0.7262, 0.7067, 0.7263, 0.7478, 0.7138, 0.7469, 0.7136, 0.7068, 0.7136, 0.7068, 0.7138, 0.7469, 0.7014, 0.7483, 0.7003, 0.707, 0.7014, 0.7483, 0.7138, 0.7469, 0.7139, 0.7635, 0.7074, 0.7645, 0.7527, 0.7076, 0.7499, 0.7469, 0.7384, 0.746, 0.7395, 0.7069, 0.7659, 0.7087, 0.7617, 0.7498, 0.7499, 0.7469, 0.7527, 0.7076, 0.7399, 0.7632, 0.7468, 0.7635, 0.7441, 0.7848, 0.7407, 0.7847, 0.7499, 0.7469, 0.7617, 0.7498, 0.7534, 0.7652, 0.7468, 0.7635, 0.7138, 0.7469, 0.7263, 0.7478, 0.7205, 0.7642, 0.7139, 0.7635, 0.7384, 0.746, 0.7499, 0.7469, 0.7468, 0.7635, 0.7399, 0.7632, 0.7263, 0.7478, 0.7384, 0.746, 0.7399, 0.7632, 0.7331, 0.7644, 0.7074, 0.7645, 0.7139, 0.7635, 0.7144, 0.7842, 0.7111, 0.7845, 0.7331, 0.7644, 0.7399, 0.7632, 0.7407, 0.7847, 0.7374, 0.7851, 0.7468, 0.7635, 0.7534, 0.7652, 0.7474, 0.7855, 0.7441, 0.7848, 0.7139, 0.7635, 0.7205, 0.7642, 0.7177, 0.7844, 0.7144, 0.7842, 0.9077, 0.4137, 0.9077, 0.4215, 0.8908, 0.4215, 0.8908, 0.4136, 0.8908, 0.4136, 0.8908, 0.4215, 0.8738, 0.4215, 0.8738, 0.4136, 0.8738, 0.4136, 0.8738, 0.4215, 0.8568, 0.4215, 0.8568, 0.4136, 0.8738, 0.4215, 0.879, 0.4376, 0.8709, 0.4351, 0.8689, 0.4285, 0.9247, 0.4137, 0.9247, 0.4216, 0.9077, 0.4215, 0.9077, 0.4137, 0.9417, 0.4137, 0.9417, 0.4216, 0.9247, 0.4216, 0.9247, 0.4137, 0.8516, 0.3974, 0.8738, 0.4136, 0.8568, 0.4136, 0.8709, 0.4351, 0.8652, 0.4391, 0.8596, 0.4349, 0.8689, 0.4285, 0.8653, 0.4476, 0.8516, 0.4376, 0.8596, 0.4349, 0.8652, 0.4391, 0.879, 0.4376, 0.8653, 0.4476, 0.8652, 0.4391, 0.8709, 0.4351, 0.8568, 0.4215, 0.8738, 0.4215, 0.8689, 0.4285, 0.8619, 0.4283, 0.8516, 0.4376, 0.8568, 0.4215, 0.8619, 0.4283, 0.8596, 0.4349, 0.8689, 0.4285, 0.8596, 0.4349, 0.8619, 0.4283, 0.8653, 0.3875, 0.8791, 0.3975, 0.8738, 0.4136, 0.8516, 0.3974, 0.09123, 0.1437, 0.000249, 0.1437, 0.000249, 0.01197, 0.09123, 0.01197, 0.000249, 0.6501, 0.6839, 0.6501, 0.6839, 0.782, 0.000249, 0.782, 0.9088, 0.1437, 0.8412, 0.1437, 0.8412, 0.01198, 0.9088, 0.01198, 0.8412, 0.1437, 0.1588, 0.1437, 0.1588, 0.01197, 0.8412, 0.01198, 0.9088, 0.01198, 0.8412, 0.01198, 0.8518, 0.002375, 0.9099, 0.002375, 0.6841, 0.7943, 0.6841, 0.8854, 0.000249, 0.8854, 0.000249, 0.7943, 0.7122, 0.3456, 0.7122, 0.4132, 0.6982, 0.4132, 0.6982, 0.3456, 0.000249, 0.782, 0.6839, 0.782, 0.6743, 0.7938, 0.00992, 0.7938, 0.9998, 0.1437, 0.9088, 0.1437, 0.9088, 0.01198, 0.9998, 0.01198, 0.1588, 0.1437, 0.09123, 0.1437, 0.09123, 0.01197, 0.1588, 0.01197, 0.6982, 0.3456, 0.6982, 0.4132, 0.01435, 0.4132, 0.01435, 0.3456, 0.6982, 0.4273, 0.01435, 0.4273, 0.01435, 0.4132, 0.6982, 0.4132, 0.000249, 0.4132, 0.000249, 0.3456, 0.01435, 0.3456, 0.01435, 0.4132, 0.7122, 0.3456, 0.6982, 0.3456, 0.6982, 0.283, 0.7122, 0.283, 0.1588, 0.1437, 0.8412, 0.1437, 0.8412, 0.2058, 0.1588, 0.2058, 0.09123, 0.1437, 0.1588, 0.1437, 0.1588, 0.2058, 0.09123, 0.2058, 0.6982, 0.4895, 0.01435, 0.4895, 0.01435, 0.4273, 0.6982, 0.4273, 0.8412, 0.1437, 0.9088, 0.1437, 0.9088, 0.2058, 0.8412, 0.2058, 0.01435, 0.2689, 0.6982, 0.2689, 0.6982, 0.283, 0.01435, 0.283, 0.01435, 0.3456, 0.000249, 0.3456, 0.000249, 0.283, 0.01435, 0.283, 0.6982, 0.3456, 0.01435, 0.3456, 0.01435, 0.283, 0.6982, 0.283, 0.01435, 0.2063, 0.6982, 0.2063, 0.6982, 0.2689, 0.01435, 0.2689, 0.6868, 0.5016, 0.6868, 0.5799, 0.6755, 0.5799, 0.6755, 0.5016, 0.000249, 0.5799, 0.000249, 0.5016, 0.01165, 0.5016, 0.01165, 0.5799, 0.09123, 0.01197, 0.000249, 0.01197, 0.01193, 0.002375, 0.09013, 0.002375, 0.8412, 0.01198, 0.1588, 0.01197, 0.1694, 0.000249, 0.8306, 0.000249, 0.9998, 0.01198, 0.9088, 0.01198, 0.9099, 0.002375, 0.9881, 0.002375, 0.1588, 0.01197, 0.09123, 0.01197, 0.09013, 0.002375, 0.1482, 0.002375, 0.01165, 0.5799, 0.01165, 0.5016, 0.6755, 0.5016, 0.6755, 0.5799, 0.01165, 0.638, 0.01165, 0.5799, 0.6755, 0.5799, 0.6755, 0.638, 0.000249, 0.638, 0.000249, 0.5799, 0.01165, 0.5799, 0.01165, 0.638, 0.6868, 0.5799, 0.6868, 0.638, 0.6755, 0.638, 0.6755, 0.5799, 0.6755, 0.6496, 0.01165, 0.6496, 0.01165, 0.638, 0.6755, 0.638, 0.01165, 0.49, 0.6754, 0.49, 0.6755, 0.5016, 0.01165, 0.5016, 0.7175, 0.694, 0.7136, 0.7068, 0.7003, 0.707, 0.696, 0.6944, 0.7066, 0.6864, 0.796, 0.6566, 0.7939, 0.6628, 0.7873, 0.6628, 0.7853, 0.6566, 0.7907, 0.6527, 0.8156, 0.7313, 0.812, 0.7255, 0.8165, 0.7203, 0.8228, 0.7229, 0.8223, 0.7297, 0.796, 0.6566, 0.7939, 0.6628, 0.7873, 0.6628, 0.7853, 0.6566, 0.7907, 0.6527, 0.7133, 0.7893, 0.7104, 0.7877, 0.7111, 0.7845, 0.7144, 0.7842, 0.7157, 0.7872, 0.7003, 0.707, 0.696, 0.6944, 0.7066, 0.6864, 0.7175, 0.694, 0.7136, 0.7068, 0.7136, 0.7068, 0.7003, 0.707, 0.696, 0.6944, 0.7066, 0.6864, 0.7175, 0.694, 0.8165, 0.7203, 0.8228, 0.7229, 0.8223, 0.7297, 0.8156, 0.7313, 0.812, 0.7255, 0.8287, 0.3885, 0.823, 0.3984, 0.8083, 0.3964, 0.7989, 0.3849, 0.8047, 0.3752, 0.8194, 0.3768, 0.7104, 0.7877, 0.7111, 0.7845, 0.7144, 0.7842, 0.7157, 0.7872, 0.7133, 0.7893, 0.696, 0.6944, 0.7066, 0.6864, 0.7175, 0.694, 0.7136, 0.7068, 0.7003, 0.707, 0.7175, 0.694, 0.7136, 0.7068, 0.7003, 0.707, 0.696, 0.6944, 0.7066, 0.6864, 0.8165, 0.7203, 0.8228, 0.7229, 0.8223, 0.7297, 0.8156, 0.7313, 0.812, 0.7255, 0.6935, 0.6542, 0.7033, 0.6381, 0.7222, 0.6383, 0.7313, 0.6545, 0.7213, 0.6704, 0.7025, 0.6705, 0.7133, 0.7893, 0.7104, 0.7877, 0.7111, 0.7845, 0.7144, 0.7842, 0.7157, 0.7872, 0.7157, 0.7872, 0.7133, 0.7893, 0.7104, 0.7877, 0.7111, 0.7845, 0.7144, 0.7842, 0.7144, 0.7842, 0.7157, 0.7872, 0.7133, 0.7893, 0.7104, 0.7877, 0.7111, 0.7845, 0.7104, 0.7877, 0.7111, 0.7845, 0.7144, 0.7842, 0.7157, 0.7872, 0.7133, 0.7893, 0.7003, 0.707, 0.696, 0.6944, 0.7066, 0.6864, 0.7175, 0.694, 0.7136, 0.7068])
me_barra_cube_007.materials.append(mat_material)
me_barra_cube_007.use_remesh_preserve_volume = False
me_barra_cube_007.use_remesh_preserve_attributes = False
me_barra_cube_007.use_mirror_vertex_groups = False
me_barra_cube_007.update()

# ---- objects
ob_barra_cube_007 = bpy.data.objects.new('Barra_Cube.007', me_barra_cube_007)
ob_lamp = bpy.data.objects.new('Lamp', light_lamp)
ob_camera = bpy.data.objects.new('Camera', cam_camera)

# ---- transforms, parenting, visibility, modifiers, constraints
ob_barra_cube_007.location = (2.336, 0.0, 0.0)
ob_barra_cube_007.rotation_euler = (1.571, -0.0, 0.0)
ob_barra_cube_007.lineart.crease_threshold = 0.0
ob_lamp.location = (4.576, 1.005, 5.904)
ob_lamp.rotation_euler = (0.6503, 0.05522, 1.866)
ob_lamp.lock_rotations_4d = False
ob_lamp.empty_display_type = 'ARROWS'
ob_lamp.color = (0.0, 0.0, 0.0, 0.0)
ob_lamp.lineart.crease_threshold = 0.0
ob_camera.location = (7.981, -6.508, 5.344)
ob_camera.rotation_euler = (1.109, 0.01082, 0.8149)
ob_camera.lock_rotations_4d = False
ob_camera.empty_display_type = 'ARROWS'
ob_camera.color = (0.0, 0.0, 0.0, 0.0)
ob_camera.display_type = 'WIRE'
ob_camera.lineart.crease_threshold = 0.0

# ---- collection membership
col_collection_1.objects.link(ob_barra_cube_007)
col_collection_1.objects.link(ob_lamp)
col_collection_1.objects.link(ob_camera)

# ---- scene / render settings (as saved in the file)
scene.camera = ob_camera
scene.frame_start = 1; scene.frame_end = 250; scene.frame_set(1)
scene.render.engine = 'BLENDER_EEVEE_NEXT'
scene.render.image_settings.compression = 90
scene.render.resolution_percentage = 50
scene.render.dither_intensity = 0.0
scene.cycles.use_denoising = False
scene.cycles.samples = 10
scene.cycles.sampling_pattern = 'TABULATED_SOBOL'
scene.cycles.light_sampling_threshold = 0.0
scene.cycles.use_adaptive_sampling = False
scene.cycles.use_light_tree = False
scene.cycles.blur_glossy = 0.0
scene.cycles.volume_bounces = 1
scene.cycles.pixel_filter_type = 'GAUSSIAN'
scene.cycles.sample_clamp_indirect = 0.0
scene.view_settings.view_transform = 'Standard'
bpy.context.view_layer.update()
